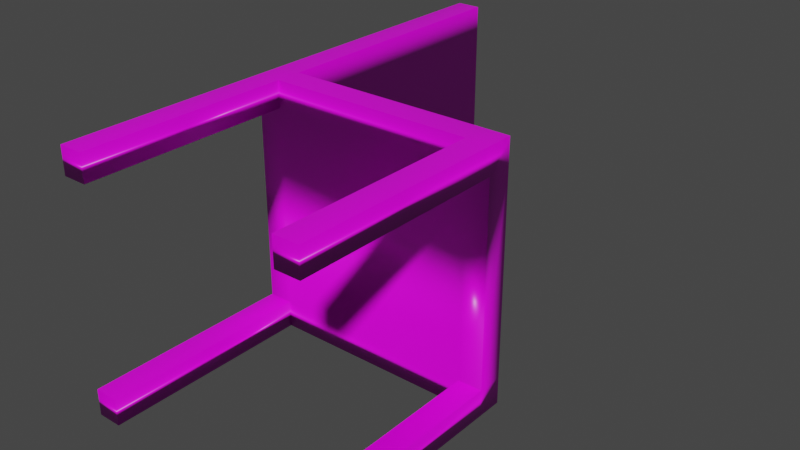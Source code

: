 # Source: chair.blend  (saved by Blender 3.2.14; exported with 4.5.12 LTS)
import bpy
from mathutils import Matrix  # noqa: F401  (used for matrix-valued properties, if any)

bpy.ops.wm.read_factory_settings(use_empty=True)
scene = bpy.context.scene
scene.name = 'Scene'

# ---- collections
col_collection = bpy.data.collections.new('Collection'); scene.collection.children.link(col_collection)

# ---- images (referenced by path relative to the original .blend; pixels are not part of the script)
import os
ASSET_DIR = os.environ.get("B2B_ASSET_DIR", "")  # directory of the original .blend (textures are referenced by path, not embedded)
HERE = os.path.dirname(os.path.abspath(__file__))  # packed textures are extracted next to this script under _unpacked/

def load_image(name, relpath, width, height, colorspace="sRGB"):
    """Load a texture the original file referenced (path relative to the .blend, or extracted next to this script)."""
    p = next((c for c in (os.path.join(HERE, relpath), os.path.join(ASSET_DIR, relpath)) if relpath and os.path.exists(c)), "")
    if p:
        img = bpy.data.images.load(p, check_existing=True)
        img.name = name
    else:  # same state as the original file: an image datablock whose file is absent (Cycles renders it pink)
        img = bpy.data.images.new(name, width, height)
        img.source = "FILE"
        img.filepath = "//" + (relpath or name)
    img.colorspace_settings.name = colorspace
    return img
img_genericwood_png = load_image('genericWood.png', 'genericWood.png', 1024, 1024, 'sRGB')

# ---- materials (node trees are filled in below, after node groups)
mat_material = bpy.data.materials.new('Material')
mat_material.alpha_threshold = 0.0
mat_material.use_transparent_shadow = False
mat_material.line_color = (0.0, 0.0, 0.0, 1.0)

# ---- material node trees
mat_material.use_nodes = True; mat_material.node_tree.nodes.clear()
_N = mat_material.node_tree.nodes; _L = mat_material.node_tree.links
n0 = _N.new('ShaderNodeOutputMaterial'); n0.name = 'Material Output'; n0.location = (300, 300)
n1 = _N.new('ShaderNodeBsdfPrincipled'); n1.name = 'Principled BSDF'; n1.location = (10, 300)
n1.distribution = 'GGX'
n1.subsurface_method = 'RANDOM_WALK_SKIN'
n1.inputs[2].default_value = 0.4
n1.inputs[3].default_value = 1.45
n1.inputs[27].default_value = (0.0, 0.0, 0.0, 1.0)
n1.inputs[28].default_value = 1.0
n2 = _N.new('ShaderNodeTexImage'); n2.name = 'Image Texture'; n2.location = (-280, 280)
n2.image = img_genericwood_png
_L.new(n1.outputs[0], n0.inputs[0])
_L.new(n2.outputs[0], n1.inputs[0])
n0.is_active_output = True

# ---- world
world_world = bpy.data.worlds.new('World'); scene.world = world_world
world_world.use_nodes = True; world_world.node_tree.nodes.clear()
_N = world_world.node_tree.nodes; _L = world_world.node_tree.links
n0 = _N.new('ShaderNodeOutputWorld'); n0.name = 'World Output'; n0.location = (300, 300)
n1 = _N.new('ShaderNodeBackground'); n1.name = 'Background'; n1.location = (10, 300)
n1.inputs[0].default_value = (0.05088, 0.05088, 0.05088, 1.0)
_L.new(n1.outputs[0], n0.inputs[0])
n0.is_active_output = True
world_world.color = (0.05088, 0.05088, 0.05088)
world_world.use_sun_shadow = False
world_world.sun_shadow_jitter_overblur = 0.0

# ---- meshes
me_cube = bpy.data.meshes.new('Cube')
me_cube.from_pydata([(1.0, 1.846, -10.0), (1.0, 1.646, -10.0), (1.0, 1.846, 10.0), (1.0, 1.646, 10.0), (-1.0, 1.846, -10.0), (-1.0, 1.646, -10.0), (-1.0, 1.846, 10.0), (-1.0, 1.646, 10.0), (0.8088, 1.646, -10.0), (-0.8088, 1.646, -10.0), (0.8088, 1.846, 10.0), (-0.8088, 1.846, 10.0), (-0.8088, 1.646, 10.0), (0.8088, 1.646, 10.0), (-0.8088, 1.846, -10.0), (0.8088, 1.846, -10.0), (-1.0, 1.646, -7.907), (-1.0, 1.646, 7.907), (1.0, 1.846, -7.907), (1.0, 1.846, 7.907), (-1.0, 1.846, 7.907), (-1.0, 1.846, -7.907), (1.0, 1.646, 7.907), (1.0, 1.646, -7.907), (-0.8088, 1.646, -7.907), (-0.8088, 1.646, 7.907), (0.8088, 1.646, -7.907), (0.8088, 1.646, 7.907), (0.8088, 1.846, -7.907), (0.8088, 1.846, 7.907), (-0.8088, 1.846, -7.907), (-0.8088, 1.846, 7.907), (-1.0, 0.001792, 7.907), (-1.0, 0.001792, 10.0), (-0.8088, 0.001792, -10.0), (-1.0, 0.001792, -10.0), (0.8088, 0.001792, 10.0), (1.0, 0.001792, 10.0), (1.0, 0.001792, -7.907), (1.0, 0.001792, -10.0), (0.8088, 0.001792, -10.0), (-0.8088, 0.001792, 10.0), (-0.8088, 0.001792, 7.907), (0.8088, 0.001792, 7.907), (-1.0, 0.001792, -7.907), (1.0, 0.001792, 7.907), (-0.8088, 0.001792, -7.907), (0.8088, 0.001792, -7.907), (-0.8088, 3.982, 10.0), (-1.0, 3.982, 10.0), (-1.0, 3.982, -7.907), (-1.0, 3.982, -10.0), (-0.8088, 3.982, -10.0), (-0.8088, 3.982, 7.907), (-1.0, 3.982, 7.907), (-0.8088, 3.982, -7.907), (1.0, 0.824, 7.907), (0.8088, 0.824, 7.907), (1.0, 0.824, 10.0), (0.8088, 0.824, 10.0), (-1.0, 0.824, 10.0), (-0.8088, 0.824, 10.0), (-0.8088, 0.824, 7.907), (-1.0, 0.824, 7.907), (-0.8088, 0.824, -10.0), (-1.0, 0.824, -10.0), (-1.0, 0.824, -7.907), (-0.8088, 0.824, -7.907), (0.8088, 0.824, -10.0), (0.8088, 0.824, -7.907), (1.0, 0.824, -7.907), (1.0, 0.824, -10.0)], [], [(6, 11, 48, 49), (12, 11, 6, 7), (16, 21, 4, 5), (70, 69, 47, 38), (22, 19, 2, 3), (8, 15, 0, 1), (5, 4, 14, 9), (9, 14, 15, 8), (61, 60, 33, 41), (25, 27, 13, 12), (3, 2, 10, 13), (13, 10, 11, 12), (19, 29, 10, 2), (29, 31, 11, 10), (15, 14, 30, 28), (28, 30, 31, 29), (0, 15, 28, 18), (18, 28, 29, 19), (9, 8, 26, 24), (24, 26, 27, 25), (69, 68, 40, 47), (16, 24, 25, 17), (1, 0, 18, 23), (23, 18, 19, 22), (65, 64, 34, 35), (26, 23, 22, 27), (7, 6, 20, 17), (17, 20, 21, 16), (20, 6, 49, 54), (31, 30, 55, 53), (43, 45, 37, 36), (32, 42, 41, 33), (35, 34, 46, 44), (40, 39, 38, 47), (57, 56, 45, 43), (71, 70, 38, 39), (56, 58, 37, 45), (68, 71, 39, 40), (67, 66, 44, 46), (66, 65, 35, 44), (64, 67, 46, 34), (63, 62, 42, 32), (62, 61, 41, 42), (60, 63, 32, 33), (58, 59, 36, 37), (59, 57, 43, 36), (53, 54, 49, 48), (52, 51, 50, 55), (55, 50, 54, 53), (21, 20, 54, 50), (30, 14, 52, 55), (4, 21, 50, 51), (14, 4, 51, 52), (11, 31, 53, 48), (13, 27, 57, 59), (3, 13, 59, 58), (22, 3, 58, 56), (27, 22, 56, 57), (7, 17, 63, 60), (25, 12, 61, 62), (17, 25, 62, 63), (12, 7, 60, 61), (9, 24, 67, 64), (16, 5, 65, 66), (24, 16, 66, 67), (5, 9, 64, 65), (8, 1, 71, 68), (1, 23, 70, 71), (26, 8, 68, 69), (23, 26, 69, 70)])
me_cube.polygons.foreach_set('use_smooth', [True] * 70)
_uv = me_cube.uv_layers.new(name='UVMap')
_uv.uv.foreach_set('vector', [0.6012, 0.5915, 0.6012, 0.5658, 0.8434, 0.5533, 0.8434, 0.579, 0.557, 0.5658, 0.6012, 0.5658, 0.6012, 0.5915, 0.557, 0.5915, 0.4301, 0.7348, 0.4724, 0.7273, 0.4734, 0.7282, 0.4311, 0.7341, 0.6724, 0.5668, 0.6665, 0.5499, 0.4231, 0.53, 0.429, 0.5438, 0.4867, 0.9287, 0.4929, 0.8287, 0.9478, 0.8286, 0.9541, 0.9286, 0.607, 0.5961, 0.6581, 0.597, 0.6581, 0.6263, 0.607, 0.6253, 0.6071, 0.3192, 0.6583, 0.3201, 0.6583, 0.3494, 0.6071, 0.3484, 0.6071, 0.3484, 0.6583, 0.3494, 0.6581, 0.597, 0.607, 0.5961, 0.3752, 0.5658, 0.3752, 0.5915, 0.1934, 0.5915, 0.1934, 0.5658, 0.751, 0.3636, 1.005, 0.1579, 0.9835, 0.09458, 0.761, 0.3003, 0.557, 0.3226, 0.6012, 0.3226, 0.6012, 0.3483, 0.557, 0.3483, 0.557, 0.3483, 0.6012, 0.3483, 0.6012, 0.5658, 0.557, 0.5658, 0.8352, 0.1992, 0.7627, 0.1992, 0.7627, 0.1198, 0.8352, 0.1198, 0.7627, 0.1992, 0.1492, 0.1992, 0.1492, 0.1198, 0.7627, 0.1198, 0.7627, 0.8783, 0.1492, 0.8783, 0.1492, 0.799, 0.7627, 0.799, 0.7627, 0.799, 0.1492, 0.799, 0.1492, 0.1992, 0.7627, 0.1992, 0.8352, 0.8783, 0.7627, 0.8783, 0.7627, 0.799, 0.8352, 0.799, 0.8352, 0.799, 0.7627, 0.799, 0.7627, 0.1992, 0.8352, 0.1992, 0.5778, 0.9054, 0.3553, 0.6997, 0.3453, 0.6364, 0.599, 0.8421, 0.599, 0.8421, 0.3453, 0.6364, 1.005, 0.1579, 0.751, 0.3636, 0.6665, 0.5499, 0.7047, 0.5365, 0.4613, 0.5226, 0.4231, 0.53, 0.616, 0.8664, 0.599, 0.8421, 0.751, 0.3636, 0.7424, 0.3879, 0.4574, 0.8069, 0.4347, 0.891, 0.2337, 0.8906, 0.2122, 0.8065, 0.706, 0.1074, 0.7665, 0.1082, 0.7673, 0.5966, 0.7068, 0.5975, 0.3968, 0.3152, 0.3968, 0.3445, 0.1864, 0.3405, 0.1864, 0.3112, 0.3453, 0.6364, 0.3368, 0.6121, 0.2103, 0.1336, 0.1933, 0.1579, 0.4211, 0.3055, 0.4634, 0.3114, 0.4644, 0.3123, 0.4222, 0.3048, 0.4222, 0.3048, 0.4644, 0.3123, 0.4724, 0.7273, 0.4222, 0.5573, 0.4644, 0.3123, 0.4634, 0.3114, 0.915, 0.3675, 0.916, 0.3799, 0.8279, 0.2594, 0.8279, 0.7172, 0.2108, 0.7172, 0.2108, 0.2594, 0.2917, 0.6667, 0.375, 0.6667, 0.375, 0.75, 0.2917, 0.75, 0.125, 0.6667, 0.2083, 0.6667, 0.2083, 0.75, 0.125, 0.75, 0.125, 0.5, 0.2083, 0.5, 0.2083, 0.5833, 0.125, 0.5833, 0.2917, 0.5, 0.375, 0.5, 0.375, 0.5833, 0.2917, 0.5833, 0.3781, 0.7432, 0.384, 0.728, 0.1407, 0.681, 0.1348, 0.6894, 0.7105, 0.5529, 0.6724, 0.5668, 0.429, 0.5438, 0.4672, 0.5355, 0.5181, 0.4269, 0.9986, 0.427, 0.9736, 0.016, 0.5442, 0.01583, 0.3966, 0.5921, 0.3966, 0.6213, 0.1862, 0.6174, 0.1863, 0.5881, 0.2083, 0.5833, 0.125, 0.5833, 0.125, 0.5833, 0.2083, 0.5833, 0.2562, 0.7642, 0.2573, 0.7577, 0.08344, 0.7791, 0.08239, 0.7897, 0.6548, 0.3732, 0.6166, 0.3613, 0.3733, 0.3915, 0.4114, 0.3992, 0.3223, 0.2425, 0.3282, 0.2338, 0.0849, 0.2711, 0.079, 0.2758, 0.3282, 0.2338, 0.2901, 0.2209, 0.04674, 0.2521, 0.0849, 0.2711, 0.2473, 0.2808, 0.2483, 0.2738, 0.07445, 0.2447, 0.0734, 0.257, 0.3752, 0.3226, 0.3752, 0.3483, 0.1934, 0.3483, 0.1934, 0.3226, 0.34, 0.7548, 0.3781, 0.7432, 0.1348, 0.6894, 0.09663, 0.7121, 0.7917, 0.6667, 0.875, 0.6667, 0.875, 0.75, 0.7917, 0.75, 0.7917, 0.5, 0.875, 0.5, 0.875, 0.5833, 0.7917, 0.5833, 0.7917, 0.5833, 0.875, 0.5833, 0.875, 0.6667, 0.7917, 0.6667, 0.4724, 0.7273, 0.4644, 0.3123, 0.916, 0.3799, 0.924, 0.6519, 0.8279, 0.7172, 0.8278, 0.8251, 0.2107, 0.8251, 0.2108, 0.7172, 0.4734, 0.7282, 0.4724, 0.7273, 0.924, 0.6519, 0.925, 0.6666, 0.6583, 0.3494, 0.6583, 0.3201, 0.9385, 0.3112, 0.9385, 0.3405, 0.828, 0.1514, 0.8279, 0.2594, 0.2108, 0.2594, 0.2109, 0.1514, 0.5833, 0.7787, 0.6215, 0.7733, 0.3781, 0.7432, 0.34, 0.7548, 0.557, 0.3226, 0.557, 0.3483, 0.3752, 0.3483, 0.3752, 0.3226, 0.4867, 0.9287, 0.9541, 0.9286, 0.9986, 0.427, 0.5181, 0.4269, 0.6215, 0.7733, 0.6274, 0.759, 0.384, 0.728, 0.3781, 0.7432, 0.4211, 0.3055, 0.4222, 0.3048, 0.2483, 0.2738, 0.2473, 0.2808, 0.5716, 0.2105, 0.5334, 0.2018, 0.2901, 0.2209, 0.3282, 0.2338, 0.5657, 0.2196, 0.5716, 0.2105, 0.3282, 0.2338, 0.3223, 0.2425, 0.557, 0.5658, 0.557, 0.5915, 0.3752, 0.5915, 0.3752, 0.5658, 0.8981, 0.3381, 0.8599, 0.3224, 0.6166, 0.3613, 0.6548, 0.3732, 0.4301, 0.7348, 0.4311, 0.7341, 0.2573, 0.7577, 0.2562, 0.7642, 0.2083, 0.5833, 0.125, 0.5833, 0.125, 0.5833, 0.2083, 0.5833, 0.6071, 0.3192, 0.6071, 0.3484, 0.3968, 0.3445, 0.3968, 0.3152, 0.607, 0.5961, 0.607, 0.6253, 0.3966, 0.6213, 0.3966, 0.5921, 0.9539, 0.5869, 0.9157, 0.6119, 0.6724, 0.5668, 0.7105, 0.5529, 0.9098, 0.5985, 0.948, 0.5686, 0.7047, 0.5365, 0.6665, 0.5499, 0.9157, 0.6119, 0.9098, 0.5985, 0.6665, 0.5499, 0.6724, 0.5668])
me_cube.materials.append(mat_material)
me_cube.use_mirror_vertex_groups = False
me_cube.update()

# ---- objects
ob_cube = bpy.data.objects.new('Cube', me_cube)

# ---- transforms, parenting, visibility, modifiers, constraints
ob_cube.location = (0.0, 0.0, 0.0)
ob_cube.scale = (1.0, 1.0, 0.1)
ob_cube.lock_rotations_4d = False
ob_cube.empty_display_type = 'ARROWS'
ob_cube.lineart.crease_threshold = 0.0

# ---- collection membership
col_collection.objects.link(ob_cube)

# ---- scene / render settings (as saved in the file)
scene.frame_start = 1; scene.frame_end = 250; scene.frame_set(1)
scene.render.engine = 'BLENDER_EEVEE_NEXT'
scene.cycles.sampling_pattern = 'TABULATED_SOBOL'
scene.cycles.use_light_tree = False
scene.view_settings.view_transform = 'Filmic'
bpy.context.view_layer.update()

# ---- added for rendering (the .blend has no active camera and no usable light): camera, sun
cam_auto = bpy.data.cameras.new('AutoCamera')
cam_auto.lens = 50.0
cam_auto.sensor_width = 36.0
cam_auto.clip_end = 1000.0
ob_auto_camera = bpy.data.objects.new('AutoCamera', cam_auto)
scene.collection.objects.link(ob_auto_camera)
ob_auto_camera.location = (4.51781, -3.42941, 3.61424)
ob_auto_camera.rotation_euler = (1.09748, -7.21219e-08, 0.694738)
scene.camera = ob_auto_camera
light_auto_sun = bpy.data.lights.new('AutoSun', 'SUN')
light_auto_sun.energy = 3.0
light_auto_sun.angle = 0.0523599
ob_auto_sun = bpy.data.objects.new('AutoSun', light_auto_sun)
scene.collection.objects.link(ob_auto_sun)
ob_auto_sun.rotation_euler = (0.872665, 0.174533, 0.523599)
bpy.context.view_layer.update()
